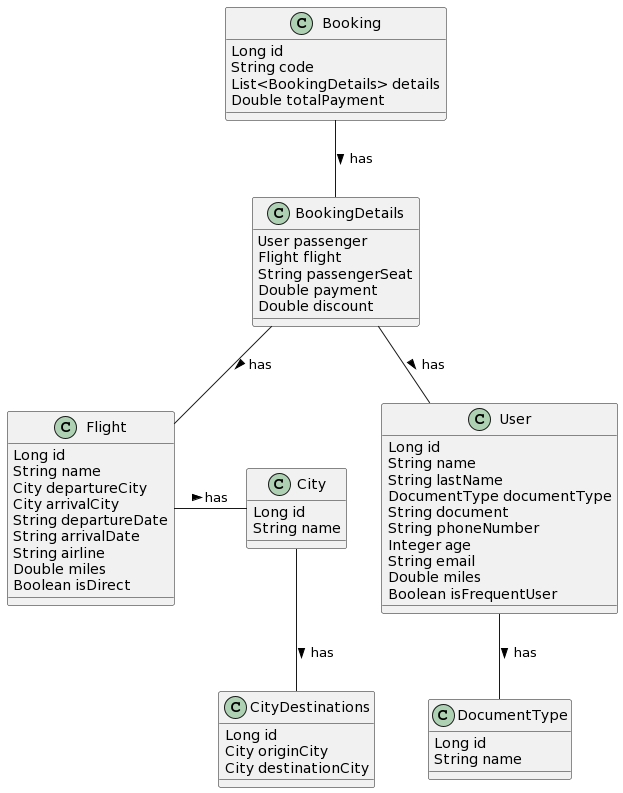

The diagram above was rendered by PlantUML. Its source (embedded in the PNG):
@startuml
class DocumentType {
    Long id
    String name
}

class User {
    Long id
    String name
    String lastName
    DocumentType documentType
    String document
    String phoneNumber
    Integer age
    String email
    Double miles
    Boolean isFrequentUser
}

class City {
    Long id
    String name
}

class CityDestinations {
    Long id
    City originCity
    City destinationCity
}

class Flight {
    Long id
    String name
    City departureCity
    City arrivalCity 
    String departureDate
    String arrivalDate
    String airline
    Double miles
    Boolean isDirect
}

class Booking {
    Long id
    String code
    List<BookingDetails> details
    Double totalPayment
}

class BookingDetails {
    User passenger
    Flight flight
    String passengerSeat
    Double payment
    Double discount
}


User -- DocumentType: has >
City -- CityDestinations: has >
Booking -- BookingDetails: has >
BookingDetails -- User: has >
BookingDetails -- Flight: has >
Flight - City: has >
@enduml